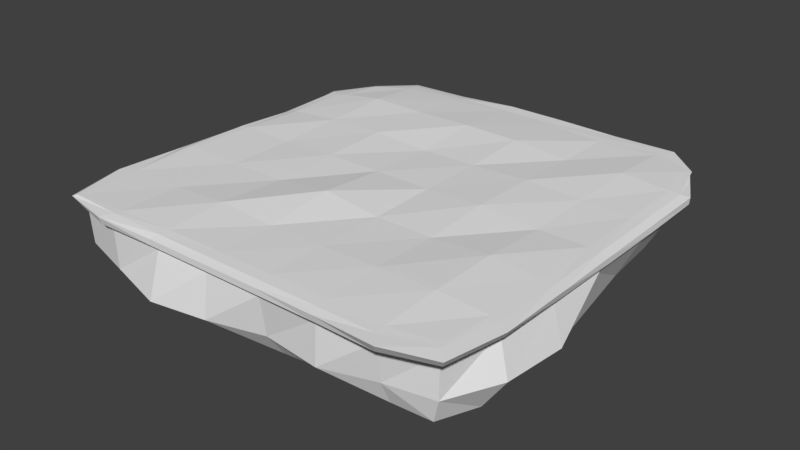 # Source: IslandPlanetoid.blend  (saved by Blender 2.79.0; exported with 4.5.12 LTS)
import bpy
from mathutils import Matrix  # noqa: F401  (used for matrix-valued properties, if any)

bpy.ops.wm.read_factory_settings(use_empty=True)
scene = bpy.context.scene
scene.name = 'Scene'

# ---- collections
col_collection_1 = bpy.data.collections.new('Collection 1'); scene.collection.children.link(col_collection_1)

# ---- materials (node trees are filled in below, after node groups)
mat_lowpolycolorstexture = bpy.data.materials.new('LowPolyColorsTexture')
mat_lowpolycolorstexture.alpha_threshold = 0.0
mat_lowpolycolorstexture.use_transparent_shadow = False
mat_lowpolycolorstexture.roughness = 0.5

# ---- material node trees

# ---- world
world_world = bpy.data.worlds.new('World'); scene.world = world_world
world_world.color = (0.05088, 0.05088, 0.05088)
world_world.use_sun_shadow = False
world_world.sun_shadow_jitter_overblur = 0.0
world_world.cycles.sampling_method = 'MANUAL'

# ---- meshes
me_cube_001 = bpy.data.meshes.new('Cube.001')
me_cube_001.from_pydata([(6.712, 6.684, 1.948), (6.471, 6.164, -0.08041), (6.881, -6.746, 1.951), (6.518, -6.485, -0.9023), (-6.64, 6.337, 1.953), (-6.827, 6.906, -0.01278), (-7.407, -7.363, 1.944), (-6.73, -6.623, -0.7508), (6.809, -6.652, -0.007507), (6.54, 6.309, 1.171), (-6.803, 6.757, 1.417), (-7.224, -7.147, 0.1357), (7.067, -6.941, 1.943), (-7.446, -7.41, 1.943), (6.98, 6.929, 1.929), (-6.694, 6.479, 1.913), (-7.276, -7.195, 1.504), (6.843, -6.676, 1.466), (6.898, 6.773, 1.425), (-6.907, 6.83, 1.49), (7.491, -7.383, 1.894), (-7.6, -7.513, 1.881), (6.951, 6.874, 1.828), (-6.906, 6.735, 1.805), (-7.298, -7.167, 1.642), (7.352, -7.221, 1.63), (6.923, 6.815, 1.621), (-6.882, 6.733, 1.636), (7.112, 5.034, 1.965), (7.116, 2.534, 1.952), (7.121, 0.02991, 1.947), (7.142, -2.468, 1.971), (7.164, -4.932, 1.964), (6.973, -4.922, -1.067), (6.919, -2.458, -1.028), (6.816, 0.01321, -0.9708), (6.847, 2.444, -0.172), (6.673, 4.639, -0.1276), (-7.431, -4.97, 1.945), (-7.428, -2.472, 1.995), (-7.312, 0.02425, 1.991), (-7.239, 2.403, 1.922), (-6.906, 4.783, 2.0), (-6.964, 5.03, -0.1127), (-7.093, 2.534, -0.1755), (-6.859, 0.02994, -0.02218), (-7.355, -2.47, -0.3947), (-6.8, -4.835, -0.668), (-7.496, -4.986, -0.03172), (-7.489, -2.477, 1.415), (-7.422, 0.02863, 1.528), (-7.539, 2.375, 1.429), (-7.386, 4.934, 1.663), (7.352, 4.829, 1.225), (7.534, 2.546, 1.23), (7.519, 0.05396, 1.198), (7.957, -2.501, 0.03566), (7.748, -4.853, 0.0562), (7.497, 5.097, 1.917), (7.516, 2.565, 1.919), (7.535, 0.02723, 1.928), (7.542, -2.499, 1.938), (7.507, -4.982, 1.939), (-7.513, -4.981, 1.944), (-7.617, -2.483, 1.995), (-7.626, 0.01708, 1.979), (-7.611, 2.324, 1.847), (-7.223, 4.714, 1.969), (-7.658, -5.068, 1.459), (-7.633, -2.504, 1.568), (-7.616, 0.02969, 1.57), (-7.724, 2.343, 1.426), (-7.469, 4.938, 1.654), (7.47, 4.915, 1.408), (7.618, 2.58, 1.418), (7.6, 0.06415, 1.412), (7.536, -2.404, 1.415), (7.353, -4.734, 1.426), (7.778, 5.264, 1.823), (7.802, 2.671, 1.829), (7.831, 0.05692, 1.845), (7.885, -2.58, 1.876), (7.919, -5.237, 1.9), (-8.021, -5.321, 1.94), (-7.917, -2.627, 1.9), (-7.827, -0.02555, 1.865), (-7.887, 2.314, 1.707), (-7.562, 4.877, 1.927), (-7.947, -5.279, 1.624), (-7.891, -2.62, 1.681), (-7.856, 0.0002251, 1.67), (-8.008, 2.389, 1.493), (-7.913, 5.235, 1.77), (7.774, 5.226, 1.601), (7.821, 2.678, 1.607), (7.823, 0.07921, 1.613), (7.811, -2.509, 1.624), (7.761, -5.07, 1.628), (5.333, -7.104, 1.963), (3.219, -7.042, 1.958), (1.078, -7.064, 1.947), (-1.067, -7.102, 1.942), (-3.213, -7.148, 1.961), (-5.353, -7.271, 1.969), (-5.216, -6.707, -0.9037), (-3.189, -6.726, -0.9586), (-1.063, -6.673, -0.9424), (1.074, -6.67, -0.9445), (3.154, -6.547, -0.8786), (5.125, -6.633, -0.8352), (-5.365, 6.96, 1.981), (-3.211, 7.146, 1.965), (-1.067, 7.53, 1.942), (1.076, 7.398, 1.953), (3.221, 7.191, 1.944), (5.363, 7.358, 1.951), (5.361, 7.145, -0.2594), (3.219, 6.924, -0.1208), (1.025, 6.619, -0.145), (-1.066, 6.877, -0.09167), (-3.206, 7.077, -0.216), (-5.334, 7.444, -0.4435), (-5.358, 7.521, 1.49), (-3.211, 7.463, 1.518), (-1.067, 7.53, 1.718), (1.078, 7.314, 1.452), (3.234, 7.345, 1.336), (5.318, 7.32, 1.222), (5.089, -7.005, 0.007365), (3.172, -7.537, -0.05163), (1.06, -7.329, -0.02099), (-1.064, -7.817, -0.08443), (-3.206, -8.13, -0.1227), (-5.367, -7.59, -0.001814), (5.393, -7.49, 1.943), (3.259, -7.487, 1.928), (1.091, -7.48, 1.92), (-1.078, -7.494, 1.92), (-3.245, -7.511, 1.931), (-5.392, -7.525, 1.964), (-5.43, 7.461, 1.923), (-3.249, 7.527, 1.929), (1.08, 7.552, 1.944), (3.253, 7.568, 1.941), (5.389, 7.563, 1.943), (-5.431, 7.637, 1.527), (-3.247, 7.6, 1.535), (1.094, 7.595, 1.511), (3.273, 7.6, 1.473), (5.436, 7.593, 1.436), (5.191, -7.247, 1.453), (3.188, -7.465, 1.448), (1.068, -7.54, 1.449), (-1.089, -7.566, 1.447), (-3.258, -7.578, 1.452), (-5.433, -7.589, 1.469), (5.721, -7.974, 1.932), (3.365, -7.82, 1.864), (1.101, -7.777, 1.844), (-1.138, -7.777, 1.841), (-3.376, -7.79, 1.842), (-5.689, -7.928, 1.902), (-5.61, 7.818, 1.842), (-3.373, 7.888, 1.862), (-1.142, 8.06, 1.942), (1.152, 8.058, 1.941), (3.431, 8.023, 1.92), (5.736, 8.054, 1.938), (-5.612, 7.859, 1.641), (-3.373, 7.901, 1.632), (-1.142, 8.06, 1.563), (1.144, 8.002, 1.604), (3.4, 7.93, 1.637), (5.673, 7.946, 1.629), (5.578, -7.792, 1.624), (3.322, -7.77, 1.63), (1.088, -7.772, 1.625), (-1.143, -7.778, 1.624), (-3.377, -7.788, 1.624), (-5.644, -7.85, 1.635), (-5.353, 5.031, 2.13), (-3.21, 5.03, 2.096), (-1.063, 5.033, 2.134), (1.075, 5.032, 2.107), (3.219, 5.03, 1.942), (5.362, 5.03, 2.086), (-5.352, 2.53, 2.028), (-3.21, 2.53, 2.082), (-1.067, 2.53, 1.943), (1.076, 2.53, 1.996), (3.219, 2.53, 2.085), (5.364, 2.53, 2.007), (-5.352, 0.03003, 1.942), (-3.21, 0.03003, 2.031), (-1.067, 0.03003, 2.021), (1.076, 0.03003, 2.004), (3.219, 0.02988, 2.108), (5.362, 0.03003, 1.948), (-5.352, -2.47, 1.942), (-3.21, -2.47, 1.942), (-1.067, -2.47, 2.214), (1.076, -2.47, 1.962), (3.219, -2.47, 1.955), (5.362, -2.47, 2.116), (-5.352, -4.97, 1.947), (-3.213, -4.971, 2.078), (-1.067, -4.97, 1.945), (1.076, -4.97, 1.977), (3.219, -4.97, 2.034), (5.361, -4.973, 2.096), (5.362, 5.03, -1.308), (3.217, 5.044, -1.379), (1.076, 5.033, -1.32), (-1.071, 5.046, -0.5546), (-3.21, 5.03, -0.4998), (-5.352, 5.03, -0.4998), (5.305, 2.522, -1.298), (3.219, 2.53, -1.327), (1.07, 2.535, -1.434), (-1.067, 2.53, -1.31), (-3.21, 2.53, -1.333), (-5.352, 2.53, -1.308), (5.4, 0.03712, -1.502), (3.219, 0.03013, -1.388), (1.075, 0.02885, -1.34), (-1.067, 0.03, -1.312), (-3.21, 0.03003, -1.31), (-5.352, 0.03003, -1.308), (5.373, -2.47, -1.421), (3.219, -2.47, -1.308), (1.076, -2.47, -1.308), (-1.115, -2.474, -1.097), (-3.222, -2.473, -1.035), (-5.411, -2.455, -0.8894), (5.362, -4.97, -1.308), (3.219, -4.97, -1.308), (1.076, -4.97, -1.308), (-1.067, -4.97, -1.308), (-3.21, -4.97, -1.308), (-5.348, -4.966, -1.298)], [], [(234, 33, 3, 109), (48, 11, 16, 68), (53, 9, 18, 73), (42, 4, 15, 67), (103, 6, 13, 139), (204, 38, 6, 103), (43, 52, 10, 5), (116, 127, 9, 1), (33, 57, 8, 3), (104, 133, 11, 7), (145, 19, 27, 168), (139, 13, 21, 161), (150, 17, 25, 174), (144, 14, 22, 167), (32, 2, 12, 62), (128, 8, 17, 150), (122, 10, 19, 145), (115, 0, 14, 144), (179, 161, 21, 24), (97, 82, 20, 25), (173, 167, 22, 26), (92, 87, 23, 27), (67, 15, 23, 87), (62, 12, 20, 82), (73, 18, 26, 93), (68, 16, 24, 88), (19, 72, 92, 27), (72, 71, 91, 92), (71, 70, 90, 91), (70, 69, 89, 90), (69, 68, 88, 89), (17, 77, 97, 25), (77, 76, 96, 97), (76, 75, 95, 96), (75, 74, 94, 95), (74, 73, 93, 94), (14, 58, 78, 22), (58, 59, 79, 78), (59, 60, 80, 79), (60, 61, 81, 80), (61, 62, 82, 81), (13, 63, 83, 21), (63, 64, 84, 83), (64, 65, 85, 84), (65, 66, 86, 85), (66, 67, 87, 86), (24, 21, 83, 88), (88, 83, 84, 89), (89, 84, 85, 90), (90, 85, 86, 91), (91, 86, 87, 92), (26, 22, 78, 93), (93, 78, 79, 94), (94, 79, 80, 95), (95, 80, 81, 96), (96, 81, 82, 97), (0, 28, 58, 14), (28, 29, 59, 58), (29, 30, 60, 59), (30, 31, 61, 60), (31, 32, 62, 61), (1, 9, 53, 37), (37, 53, 54, 36), (36, 54, 55, 35), (35, 55, 56, 34), (34, 56, 57, 33), (7, 11, 48, 47), (47, 48, 49, 46), (46, 49, 50, 45), (45, 50, 51, 44), (44, 51, 52, 43), (110, 4, 42, 180), (180, 42, 41, 186), (186, 41, 40, 192), (192, 40, 39, 198), (198, 39, 38, 204), (6, 38, 63, 13), (38, 39, 64, 63), (39, 40, 65, 64), (40, 41, 66, 65), (41, 42, 67, 66), (8, 57, 77, 17), (57, 56, 76, 77), (56, 55, 75, 76), (55, 54, 74, 75), (54, 53, 73, 74), (10, 52, 72, 19), (52, 51, 71, 72), (51, 50, 70, 71), (50, 49, 69, 70), (49, 48, 68, 69), (116, 1, 37, 210), (210, 37, 36, 216), (216, 36, 35, 222), (222, 35, 34, 228), (228, 34, 33, 234), (46, 233, 239, 47), (233, 232, 238, 239), (232, 231, 237, 238), (231, 230, 236, 237), (230, 229, 235, 236), (229, 228, 234, 235), (45, 227, 233, 46), (227, 226, 232, 233), (226, 225, 231, 232), (225, 224, 230, 231), (224, 223, 229, 230), (223, 222, 228, 229), (44, 221, 227, 45), (221, 220, 226, 227), (220, 219, 225, 226), (219, 218, 224, 225), (218, 217, 223, 224), (217, 216, 222, 223), (43, 215, 221, 44), (215, 214, 220, 221), (214, 213, 219, 220), (213, 212, 218, 219), (212, 211, 217, 218), (211, 210, 216, 217), (5, 121, 215, 43), (121, 120, 214, 215), (120, 119, 213, 214), (119, 118, 212, 213), (118, 117, 211, 212), (117, 116, 210, 211), (31, 203, 209, 32), (203, 202, 208, 209), (202, 201, 207, 208), (201, 200, 206, 207), (200, 199, 205, 206), (199, 198, 204, 205), (30, 197, 203, 31), (197, 196, 202, 203), (196, 195, 201, 202), (195, 194, 200, 201), (194, 193, 199, 200), (193, 192, 198, 199), (29, 191, 197, 30), (191, 190, 196, 197), (190, 189, 195, 196), (189, 188, 194, 195), (188, 187, 193, 194), (187, 186, 192, 193), (28, 185, 191, 29), (185, 184, 190, 191), (184, 183, 189, 190), (183, 182, 188, 189), (182, 181, 187, 188), (181, 180, 186, 187), (0, 115, 185, 28), (115, 114, 184, 185), (114, 113, 183, 184), (113, 112, 182, 183), (112, 111, 181, 182), (111, 110, 180, 181), (27, 23, 162, 168), (168, 162, 163, 169), (169, 163, 164, 170), (170, 164, 165, 171), (171, 165, 166, 172), (172, 166, 167, 173), (25, 20, 156, 174), (174, 156, 157, 175), (175, 157, 158, 176), (176, 158, 159, 177), (177, 159, 160, 178), (178, 160, 161, 179), (4, 110, 140, 15), (110, 111, 141, 140), (111, 112, 141), (112, 113, 142), (113, 114, 143, 142), (114, 115, 144, 143), (9, 127, 149, 18), (127, 126, 148, 149), (126, 125, 147, 148), (125, 124, 147), (124, 123, 146), (123, 122, 145, 146), (11, 133, 155, 16), (133, 132, 154, 155), (132, 131, 153, 154), (131, 130, 152, 153), (130, 129, 151, 152), (129, 128, 150, 151), (15, 140, 162, 23), (140, 141, 163, 162), (141, 112, 164, 163), (112, 142, 165, 164), (142, 143, 166, 165), (143, 144, 167, 166), (16, 155, 179, 24), (155, 154, 178, 179), (154, 153, 177, 178), (153, 152, 176, 177), (152, 151, 175, 176), (151, 150, 174, 175), (12, 134, 156, 20), (134, 135, 157, 156), (135, 136, 158, 157), (136, 137, 159, 158), (137, 138, 160, 159), (138, 139, 161, 160), (18, 149, 173, 26), (149, 148, 172, 173), (148, 147, 171, 172), (147, 124, 170, 171), (124, 146, 169, 170), (146, 145, 168, 169), (3, 8, 128, 109), (109, 128, 129, 108), (108, 129, 130, 107), (107, 130, 131, 106), (106, 131, 132, 105), (105, 132, 133, 104), (5, 10, 122, 121), (121, 122, 123, 120), (120, 123, 124, 119), (119, 124, 125, 118), (118, 125, 126, 117), (117, 126, 127, 116), (32, 209, 98, 2), (209, 208, 99, 98), (208, 207, 100, 99), (207, 206, 101, 100), (206, 205, 102, 101), (205, 204, 103, 102), (2, 98, 134, 12), (98, 99, 135, 134), (99, 100, 136, 135), (100, 101, 137, 136), (101, 102, 138, 137), (102, 103, 139, 138), (47, 239, 104, 7), (239, 238, 105, 104), (238, 237, 106, 105), (237, 236, 107, 106), (236, 235, 108, 107), (235, 234, 109, 108)])
_uv = me_cube_001.uv_layers.new(name='UVMap')
_uv.uv.foreach_set('vector', [0.4164, 0.6625, 0.4664, 0.6625, 0.4664, 0.7125, 0.4164, 0.7125, 0.4047, 0.6703, 0.4547, 0.6703, 0.4547, 0.7203, 0.4047, 0.7203, 0.4125, 0.6781, 0.4625, 0.6781, 0.4625, 0.7281, 0.4125, 0.7281, 0.4203, 0.9281, 0.4703, 0.9281, 0.4703, 0.9781, 0.4203, 0.9781, 0.4203, 0.9281, 0.4703, 0.9281, 0.4703, 0.9781, 0.4203, 0.9781, 0.4203, 0.9281, 0.4703, 0.9281, 0.4703, 0.9781, 0.4203, 0.9781, 0.4164, 0.6625, 0.4664, 0.6625, 0.4664, 0.7125, 0.4164, 0.7125, 0.4164, 0.6625, 0.4664, 0.6625, 0.4664, 0.7125, 0.4164, 0.7125, 0.4164, 0.6625, 0.4664, 0.6625, 0.4664, 0.7125, 0.4164, 0.7125, 0.4164, 0.6625, 0.4664, 0.6625, 0.4664, 0.7125, 0.4164, 0.7125, 0.4203, 0.9281, 0.4703, 0.9281, 0.4703, 0.9781, 0.4203, 0.9781, 0.4203, 0.9281, 0.4703, 0.9281, 0.4703, 0.9781, 0.4203, 0.9781, 0.4125, 0.9203, 0.4625, 0.9203, 0.4625, 0.9703, 0.4125, 0.9703, 0.4203, 0.9281, 0.4703, 0.9281, 0.4703, 0.9781, 0.4203, 0.9781, 0.4203, 0.9281, 0.4703, 0.9281, 0.4703, 0.9781, 0.4203, 0.9781, 0.4047, 0.6703, 0.4547, 0.6703, 0.4547, 0.7203, 0.4047, 0.7203, 0.4125, 0.6781, 0.4625, 0.6781, 0.4625, 0.7281, 0.4125, 0.7281, 0.4203, 0.9281, 0.4703, 0.9281, 0.4703, 0.9781, 0.4203, 0.9781, 0.4203, 0.9281, 0.4703, 0.9281, 0.4703, 0.9781, 0.4203, 0.9781, 0.4203, 0.9281, 0.4703, 0.9281, 0.4703, 0.9781, 0.4203, 0.9781, 0.4203, 0.9281, 0.4703, 0.9281, 0.4703, 0.9781, 0.4203, 0.9781, 0.4203, 0.9281, 0.4703, 0.9281, 0.4703, 0.9781, 0.4203, 0.9781, 0.4203, 0.9281, 0.4703, 0.9281, 0.4703, 0.9781, 0.4203, 0.9781, 0.4203, 0.9281, 0.4703, 0.9281, 0.4703, 0.9781, 0.4203, 0.9781, 0.4203, 0.9281, 0.4703, 0.9281, 0.4703, 0.9781, 0.4203, 0.9781, 0.4203, 0.9281, 0.4703, 0.9281, 0.4703, 0.9781, 0.4203, 0.9781, 0.4203, 0.9281, 0.4703, 0.9281, 0.4703, 0.9781, 0.4203, 0.9781, 0.4203, 0.9281, 0.4703, 0.9281, 0.4703, 0.9781, 0.4203, 0.9781, 0.4203, 0.9281, 0.4703, 0.9281, 0.4703, 0.9781, 0.4203, 0.9781, 0.4203, 0.9281, 0.4703, 0.9281, 0.4703, 0.9781, 0.4203, 0.9781, 0.4203, 0.9281, 0.4703, 0.9281, 0.4703, 0.9781, 0.4203, 0.9781, 0.4203, 0.9281, 0.4703, 0.9281, 0.4703, 0.9781, 0.4203, 0.9781, 0.4203, 0.9281, 0.4703, 0.9281, 0.4703, 0.9781, 0.4203, 0.9781, 0.4203, 0.9281, 0.4703, 0.9281, 0.4703, 0.9781, 0.4203, 0.9781, 0.4203, 0.9281, 0.4703, 0.9281, 0.4703, 0.9781, 0.4203, 0.9781, 0.4203, 0.9281, 0.4703, 0.9281, 0.4703, 0.9781, 0.4203, 0.9781, 0.4203, 0.9281, 0.4703, 0.9281, 0.4703, 0.9781, 0.4203, 0.9781, 0.4203, 0.9281, 0.4703, 0.9281, 0.4703, 0.9781, 0.4203, 0.9781, 0.4203, 0.9281, 0.4703, 0.9281, 0.4703, 0.9781, 0.4203, 0.9781, 0.4203, 0.9281, 0.4703, 0.9281, 0.4703, 0.9781, 0.4203, 0.9781, 0.4203, 0.9281, 0.4703, 0.9281, 0.4703, 0.9781, 0.4203, 0.9781, 0.4203, 0.9281, 0.4703, 0.9281, 0.4703, 0.9781, 0.4203, 0.9781, 0.4203, 0.9281, 0.4703, 0.9281, 0.4703, 0.9781, 0.4203, 0.9781, 0.4203, 0.9281, 0.4703, 0.9281, 0.4703, 0.9781, 0.4203, 0.9781, 0.4203, 0.9281, 0.4703, 0.9281, 0.4703, 0.9781, 0.4203, 0.9781, 0.4203, 0.9281, 0.4703, 0.9281, 0.4703, 0.9781, 0.4203, 0.9781, 0.4203, 0.9281, 0.4703, 0.9281, 0.4703, 0.9781, 0.4203, 0.9781, 0.4203, 0.9281, 0.4703, 0.9281, 0.4703, 0.9781, 0.4203, 0.9781, 0.4203, 0.9281, 0.4703, 0.9281, 0.4703, 0.9781, 0.4203, 0.9781, 0.4203, 0.9281, 0.4703, 0.9281, 0.4703, 0.9781, 0.4203, 0.9781, 0.4203, 0.9281, 0.4703, 0.9281, 0.4703, 0.9781, 0.4203, 0.9781, 0.4203, 0.9281, 0.4703, 0.9281, 0.4703, 0.9781, 0.4203, 0.9781, 0.4203, 0.9281, 0.4703, 0.9281, 0.4703, 0.9781, 0.4203, 0.9781, 0.4203, 0.9281, 0.4703, 0.9281, 0.4703, 0.9781, 0.4203, 0.9781, 0.4203, 0.9281, 0.4703, 0.9281, 0.4703, 0.9781, 0.4203, 0.9781, 0.4203, 0.9281, 0.4703, 0.9281, 0.4703, 0.9781, 0.4203, 0.9781, 0.4203, 0.9281, 0.4703, 0.9281, 0.4703, 0.9781, 0.4203, 0.9781, 0.4203, 0.9281, 0.4703, 0.9281, 0.4703, 0.9781, 0.4203, 0.9781, 0.4203, 0.9281, 0.4703, 0.9281, 0.4703, 0.9781, 0.4203, 0.9781, 0.4203, 0.9281, 0.4703, 0.9281, 0.4703, 0.9781, 0.4203, 0.9781, 0.4203, 0.9281, 0.4703, 0.9281, 0.4703, 0.9781, 0.4203, 0.9781, 0.4164, 0.6625, 0.4664, 0.6625, 0.4664, 0.7125, 0.4164, 0.7125, 0.4164, 0.6625, 0.4664, 0.6625, 0.4664, 0.7125, 0.4164, 0.7125, 0.4164, 0.6625, 0.4664, 0.6625, 0.4664, 0.7125, 0.4164, 0.7125, 0.4164, 0.6625, 0.4664, 0.6625, 0.4664, 0.7125, 0.4164, 0.7125, 0.4164, 0.6625, 0.4664, 0.6625, 0.4664, 0.7125, 0.4164, 0.7125, 0.4164, 0.6625, 0.4664, 0.6625, 0.4664, 0.7125, 0.4164, 0.7125, 0.4164, 0.6625, 0.4664, 0.6625, 0.4664, 0.7125, 0.4164, 0.7125, 0.4164, 0.6625, 0.4664, 0.6625, 0.4664, 0.7125, 0.4164, 0.7125, 0.4164, 0.6625, 0.4664, 0.6625, 0.4664, 0.7125, 0.4164, 0.7125, 0.4164, 0.6625, 0.4664, 0.6625, 0.4664, 0.7125, 0.4164, 0.7125, 0.4203, 0.9281, 0.4703, 0.9281, 0.4703, 0.9781, 0.4203, 0.9781, 0.4203, 0.9281, 0.4703, 0.9281, 0.4703, 0.9781, 0.4203, 0.9781, 0.4203, 0.9281, 0.4703, 0.9281, 0.4703, 0.9781, 0.4203, 0.9781, 0.4203, 0.9281, 0.4703, 0.9281, 0.4703, 0.9781, 0.4203, 0.9781, 0.4203, 0.9281, 0.4703, 0.9281, 0.4703, 0.9781, 0.4203, 0.9781, 0.4203, 0.9281, 0.4703, 0.9281, 0.4703, 0.9781, 0.4203, 0.9781, 0.4203, 0.9281, 0.4703, 0.9281, 0.4703, 0.9781, 0.4203, 0.9781, 0.4203, 0.9281, 0.4703, 0.9281, 0.4703, 0.9781, 0.4203, 0.9781, 0.4203, 0.9281, 0.4703, 0.9281, 0.4703, 0.9781, 0.4203, 0.9781, 0.4203, 0.9281, 0.4703, 0.9281, 0.4703, 0.9781, 0.4203, 0.9781, 0.4125, 0.6625, 0.4625, 0.6625, 0.4625, 0.7125, 0.4125, 0.7125, 0.4125, 0.6625, 0.4625, 0.6625, 0.4625, 0.7125, 0.4125, 0.7125, 0.4125, 0.6625, 0.4625, 0.6625, 0.4625, 0.7125, 0.4125, 0.7125, 0.4125, 0.6781, 0.4625, 0.6781, 0.4625, 0.7281, 0.4125, 0.7281, 0.4125, 0.6781, 0.4625, 0.6781, 0.4625, 0.7281, 0.4125, 0.7281, 0.4125, 0.6781, 0.4625, 0.6781, 0.4625, 0.7281, 0.4125, 0.7281, 0.4125, 0.6781, 0.4625, 0.6781, 0.4625, 0.7281, 0.4125, 0.7281, 0.4125, 0.6781, 0.4625, 0.6781, 0.4625, 0.7281, 0.4125, 0.7281, 0.4125, 0.6781, 0.4625, 0.6781, 0.4625, 0.7281, 0.4125, 0.7281, 0.4047, 0.6703, 0.4547, 0.6703, 0.4547, 0.7203, 0.4047, 0.7203, 0.4164, 0.6625, 0.4664, 0.6625, 0.4664, 0.7125, 0.4164, 0.7125, 0.4164, 0.6625, 0.4664, 0.6625, 0.4664, 0.7125, 0.4164, 0.7125, 0.4164, 0.6625, 0.4664, 0.6625, 0.4664, 0.7125, 0.4164, 0.7125, 0.4164, 0.6625, 0.4664, 0.6625, 0.4664, 0.7125, 0.4164, 0.7125, 0.4164, 0.6625, 0.4664, 0.6625, 0.4664, 0.7125, 0.4164, 0.7125, 0.4164, 0.6625, 0.4664, 0.6625, 0.4664, 0.7125, 0.4164, 0.7125, 0.4164, 0.6625, 0.4664, 0.6625, 0.4664, 0.7125, 0.4164, 0.7125, 0.4164, 0.6625, 0.4664, 0.6625, 0.4664, 0.7125, 0.4164, 0.7125, 0.4164, 0.6625, 0.4664, 0.6625, 0.4664, 0.7125, 0.4164, 0.7125, 0.4164, 0.6625, 0.4664, 0.6625, 0.4664, 0.7125, 0.4164, 0.7125, 0.4164, 0.6625, 0.4664, 0.6625, 0.4664, 0.7125, 0.4164, 0.7125, 0.4164, 0.6625, 0.4664, 0.6625, 0.4664, 0.7125, 0.4164, 0.7125, 0.4164, 0.6625, 0.4664, 0.6625, 0.4664, 0.7125, 0.4164, 0.7125, 0.4164, 0.6625, 0.4664, 0.6625, 0.4664, 0.7125, 0.4164, 0.7125, 0.4164, 0.6625, 0.4664, 0.6625, 0.4664, 0.7125, 0.4164, 0.7125, 0.4164, 0.6625, 0.4664, 0.6625, 0.4664, 0.7125, 0.4164, 0.7125, 0.4164, 0.6625, 0.4664, 0.6625, 0.4664, 0.7125, 0.4164, 0.7125, 0.4164, 0.6625, 0.4664, 0.6625, 0.4664, 0.7125, 0.4164, 0.7125, 0.4164, 0.6625, 0.4664, 0.6625, 0.4664, 0.7125, 0.4164, 0.7125, 0.4164, 0.6625, 0.4664, 0.6625, 0.4664, 0.7125, 0.4164, 0.7125, 0.4164, 0.6625, 0.4664, 0.6625, 0.4664, 0.7125, 0.4164, 0.7125, 0.4164, 0.6625, 0.4664, 0.6625, 0.4664, 0.7125, 0.4164, 0.7125, 0.4164, 0.6625, 0.4664, 0.6625, 0.4664, 0.7125, 0.4164, 0.7125, 0.4164, 0.6625, 0.4664, 0.6625, 0.4664, 0.7125, 0.4164, 0.7125, 0.4164, 0.6625, 0.4664, 0.6625, 0.4664, 0.7125, 0.4164, 0.7125, 0.4164, 0.6625, 0.4664, 0.6625, 0.4664, 0.7125, 0.4164, 0.7125, 0.4164, 0.6625, 0.4664, 0.6625, 0.4664, 0.7125, 0.4164, 0.7125, 0.4164, 0.6625, 0.4664, 0.6625, 0.4664, 0.7125, 0.4164, 0.7125, 0.4164, 0.6625, 0.4664, 0.6625, 0.4664, 0.7125, 0.4164, 0.7125, 0.4164, 0.6625, 0.4664, 0.6625, 0.4664, 0.7125, 0.4164, 0.7125, 0.4164, 0.6625, 0.4664, 0.6625, 0.4664, 0.7125, 0.4164, 0.7125, 0.4164, 0.6625, 0.4664, 0.6625, 0.4664, 0.7125, 0.4164, 0.7125, 0.4164, 0.6625, 0.4664, 0.6625, 0.4664, 0.7125, 0.4164, 0.7125, 0.4164, 0.6625, 0.4664, 0.6625, 0.4664, 0.7125, 0.4164, 0.7125, 0.4164, 0.6625, 0.4664, 0.6625, 0.4664, 0.7125, 0.4164, 0.7125, 0.4203, 0.9281, 0.4703, 0.9281, 0.4703, 0.9781, 0.4203, 0.9781, 0.4203, 0.9281, 0.4703, 0.9281, 0.4703, 0.9781, 0.4203, 0.9781, 0.4203, 0.9281, 0.4703, 0.9281, 0.4703, 0.9781, 0.4203, 0.9781, 0.4203, 0.9281, 0.4703, 0.9281, 0.4703, 0.9781, 0.4203, 0.9781, 0.4203, 0.9281, 0.4703, 0.9281, 0.4703, 0.9781, 0.4203, 0.9781, 0.4203, 0.9281, 0.4703, 0.9281, 0.4703, 0.9781, 0.4203, 0.9781, 0.4203, 0.9281, 0.4703, 0.9281, 0.4703, 0.9781, 0.4203, 0.9781, 0.4203, 0.9281, 0.4703, 0.9281, 0.4703, 0.9781, 0.4203, 0.9781, 0.4203, 0.9281, 0.4703, 0.9281, 0.4703, 0.9781, 0.4203, 0.9781, 0.4203, 0.9281, 0.4703, 0.9281, 0.4703, 0.9781, 0.4203, 0.9781, 0.4203, 0.9281, 0.4703, 0.9281, 0.4703, 0.9781, 0.4203, 0.9781, 0.4203, 0.9281, 0.4703, 0.9281, 0.4703, 0.9781, 0.4203, 0.9781, 0.4203, 0.9281, 0.4703, 0.9281, 0.4703, 0.9781, 0.4203, 0.9781, 0.4203, 0.9281, 0.4703, 0.9281, 0.4703, 0.9781, 0.4203, 0.9781, 0.4203, 0.9281, 0.4703, 0.9281, 0.4703, 0.9781, 0.4203, 0.9781, 0.4203, 0.9281, 0.4703, 0.9281, 0.4703, 0.9781, 0.4203, 0.9781, 0.4203, 0.9281, 0.4703, 0.9281, 0.4703, 0.9781, 0.4203, 0.9781, 0.4203, 0.9281, 0.4703, 0.9281, 0.4703, 0.9781, 0.4203, 0.9781, 0.4203, 0.9281, 0.4703, 0.9281, 0.4703, 0.9781, 0.4203, 0.9781, 0.4203, 0.9281, 0.4703, 0.9281, 0.4703, 0.9781, 0.4203, 0.9781, 0.4203, 0.9281, 0.4703, 0.9281, 0.4703, 0.9781, 0.4203, 0.9781, 0.4203, 0.9281, 0.4703, 0.9281, 0.4703, 0.9781, 0.4203, 0.9781, 0.4203, 0.9281, 0.4703, 0.9281, 0.4703, 0.9781, 0.4203, 0.9781, 0.4203, 0.9281, 0.4703, 0.9281, 0.4703, 0.9781, 0.4203, 0.9781, 0.4203, 0.9281, 0.4703, 0.9281, 0.4703, 0.9781, 0.4203, 0.9781, 0.4203, 0.9281, 0.4703, 0.9281, 0.4703, 0.9781, 0.4203, 0.9781, 0.4203, 0.9281, 0.4703, 0.9281, 0.4703, 0.9781, 0.4203, 0.9781, 0.4203, 0.9281, 0.4703, 0.9281, 0.4703, 0.9781, 0.4203, 0.9781, 0.4203, 0.9281, 0.4703, 0.9281, 0.4703, 0.9781, 0.4203, 0.9781, 0.4203, 0.9281, 0.4703, 0.9281, 0.4703, 0.9781, 0.4203, 0.9781, 0.4203, 0.9281, 0.4703, 0.9281, 0.4703, 0.9781, 0.4203, 0.9781, 0.4203, 0.9281, 0.4703, 0.9281, 0.4703, 0.9781, 0.4203, 0.9781, 0.4203, 0.9281, 0.4703, 0.9281, 0.4703, 0.9781, 0.4203, 0.9781, 0.4203, 0.9281, 0.4703, 0.9281, 0.4703, 0.9781, 0.4203, 0.9781, 0.4203, 0.9281, 0.4703, 0.9281, 0.4703, 0.9781, 0.4203, 0.9781, 0.4203, 0.9281, 0.4703, 0.9281, 0.4703, 0.9781, 0.4203, 0.9781, 0.4203, 0.9281, 0.4703, 0.9281, 0.4703, 0.9781, 0.4203, 0.9781, 0.4203, 0.9281, 0.4703, 0.9281, 0.4703, 0.9781, 0.4203, 0.9781, 0.4203, 0.9281, 0.4703, 0.9281, 0.4703, 0.9781, 0.4203, 0.9781, 0.4203, 0.9281, 0.4703, 0.9281, 0.4703, 0.9781, 0.4203, 0.9781, 0.4203, 0.9281, 0.4703, 0.9281, 0.4703, 0.9781, 0.4203, 0.9781, 0.4203, 0.9281, 0.4703, 0.9281, 0.4703, 0.9781, 0.4203, 0.9781, 0.4203, 0.9281, 0.4703, 0.9281, 0.4703, 0.9781, 0.4203, 0.9781, 0.4203, 0.9281, 0.4703, 0.9281, 0.4703, 0.9781, 0.4203, 0.9781, 0.4203, 0.9281, 0.4703, 0.9781, 0.4203, 0.9781, 0.4203, 0.9281, 0.4703, 0.9281, 0.4703, 0.9781, 0.4203, 0.9281, 0.4703, 0.9281, 0.4703, 0.9781, 0.4203, 0.9781, 0.4203, 0.9281, 0.4703, 0.9281, 0.4703, 0.9781, 0.4203, 0.9781, 0.4125, 0.6781, 0.4625, 0.6781, 0.4625, 0.7281, 0.4125, 0.7281, 0.4125, 0.6781, 0.4625, 0.6781, 0.4625, 0.7281, 0.4125, 0.7281, 0.4125, 0.6781, 0.4625, 0.6781, 0.4625, 0.7281, 0.4125, 0.7281, 0.4125, 0.6781, 0.4625, 0.7281, 0.4125, 0.7281, 0.4125, 0.6781, 0.4625, 0.6781, 0.4625, 0.7281, 0.4125, 0.6781, 0.4625, 0.6781, 0.4625, 0.7281, 0.4125, 0.7281, 0.4047, 0.6703, 0.4547, 0.6703, 0.4547, 0.7203, 0.4047, 0.7203, 0.4047, 0.6703, 0.4547, 0.6703, 0.4547, 0.7203, 0.4047, 0.7203, 0.4047, 0.6703, 0.4547, 0.6703, 0.4547, 0.7203, 0.4047, 0.7203, 0.4047, 0.6703, 0.4547, 0.6703, 0.4547, 0.7203, 0.4047, 0.7203, 0.4047, 0.6703, 0.4547, 0.6703, 0.4547, 0.7203, 0.4047, 0.7203, 0.4047, 0.6703, 0.4547, 0.6703, 0.4547, 0.7203, 0.4047, 0.7203, 0.4203, 0.9281, 0.4703, 0.9281, 0.4703, 0.9781, 0.4203, 0.9781, 0.4203, 0.9281, 0.4703, 0.9281, 0.4703, 0.9781, 0.4203, 0.9781, 0.4203, 0.9281, 0.4703, 0.9281, 0.4703, 0.9781, 0.4203, 0.9781, 0.4203, 0.9281, 0.4703, 0.9281, 0.4703, 0.9781, 0.4203, 0.9781, 0.4203, 0.9281, 0.4703, 0.9281, 0.4703, 0.9781, 0.4203, 0.9781, 0.4203, 0.9281, 0.4703, 0.9281, 0.4703, 0.9781, 0.4203, 0.9781, 0.4125, 0.9203, 0.4625, 0.9203, 0.4625, 0.9703, 0.4125, 0.9703, 0.4125, 0.9203, 0.4625, 0.9203, 0.4625, 0.9703, 0.4125, 0.9703, 0.4125, 0.9203, 0.4625, 0.9203, 0.4625, 0.9703, 0.4125, 0.9703, 0.4125, 0.9203, 0.4625, 0.9203, 0.4625, 0.9703, 0.4125, 0.9703, 0.4125, 0.9203, 0.4625, 0.9203, 0.4625, 0.9703, 0.4125, 0.9703, 0.4125, 0.9203, 0.4625, 0.9203, 0.4625, 0.9703, 0.4125, 0.9703, 0.4203, 0.9281, 0.4703, 0.9281, 0.4703, 0.9781, 0.4203, 0.9781, 0.4203, 0.9281, 0.4703, 0.9281, 0.4703, 0.9781, 0.4203, 0.9781, 0.4203, 0.9281, 0.4703, 0.9281, 0.4703, 0.9781, 0.4203, 0.9781, 0.4203, 0.9281, 0.4703, 0.9281, 0.4703, 0.9781, 0.4203, 0.9781, 0.4203, 0.9281, 0.4703, 0.9281, 0.4703, 0.9781, 0.4203, 0.9781, 0.4203, 0.9281, 0.4703, 0.9281, 0.4703, 0.9781, 0.4203, 0.9781, 0.4203, 0.9281, 0.4703, 0.9281, 0.4703, 0.9781, 0.4203, 0.9781, 0.4203, 0.9281, 0.4703, 0.9281, 0.4703, 0.9781, 0.4203, 0.9781, 0.4203, 0.9281, 0.4703, 0.9281, 0.4703, 0.9781, 0.4203, 0.9781, 0.4203, 0.9281, 0.4703, 0.9281, 0.4703, 0.9781, 0.4203, 0.9781, 0.4203, 0.9281, 0.4703, 0.9281, 0.4703, 0.9781, 0.4203, 0.9781, 0.4203, 0.9281, 0.4703, 0.9281, 0.4703, 0.9781, 0.4203, 0.9781, 0.4164, 0.6625, 0.4664, 0.6625, 0.4664, 0.7125, 0.4164, 0.7125, 0.4164, 0.6625, 0.4664, 0.6625, 0.4664, 0.7125, 0.4164, 0.7125, 0.4164, 0.6625, 0.4664, 0.6625, 0.4664, 0.7125, 0.4164, 0.7125, 0.4164, 0.6625, 0.4664, 0.6625, 0.4664, 0.7125, 0.4164, 0.7125, 0.4164, 0.6625, 0.4664, 0.6625, 0.4664, 0.7125, 0.4164, 0.7125, 0.4164, 0.6625, 0.4664, 0.6625, 0.4664, 0.7125, 0.4164, 0.7125, 0.4164, 0.6625, 0.4664, 0.6625, 0.4664, 0.7125, 0.4164, 0.7125, 0.4164, 0.6625, 0.4664, 0.6625, 0.4664, 0.7125, 0.4164, 0.7125, 0.4164, 0.6625, 0.4664, 0.6625, 0.4664, 0.7125, 0.4164, 0.7125, 0.4164, 0.6625, 0.4664, 0.6625, 0.4664, 0.7125, 0.4164, 0.7125, 0.4164, 0.6625, 0.4664, 0.6625, 0.4664, 0.7125, 0.4164, 0.7125, 0.4164, 0.6625, 0.4664, 0.6625, 0.4664, 0.7125, 0.4164, 0.7125, 0.4203, 0.9281, 0.4703, 0.9281, 0.4703, 0.9781, 0.4203, 0.9781, 0.4203, 0.9281, 0.4703, 0.9281, 0.4703, 0.9781, 0.4203, 0.9781, 0.4203, 0.9281, 0.4703, 0.9281, 0.4703, 0.9781, 0.4203, 0.9781, 0.4203, 0.9281, 0.4703, 0.9281, 0.4703, 0.9781, 0.4203, 0.9781, 0.4203, 0.9281, 0.4703, 0.9281, 0.4703, 0.9781, 0.4203, 0.9781, 0.4203, 0.9281, 0.4703, 0.9281, 0.4703, 0.9781, 0.4203, 0.9781, 0.4203, 0.9281, 0.4703, 0.9281, 0.4703, 0.9781, 0.4203, 0.9781, 0.4203, 0.9281, 0.4703, 0.9281, 0.4703, 0.9781, 0.4203, 0.9781, 0.4203, 0.9281, 0.4703, 0.9281, 0.4703, 0.9781, 0.4203, 0.9781, 0.4203, 0.9281, 0.4703, 0.9281, 0.4703, 0.9781, 0.4203, 0.9781, 0.4203, 0.9281, 0.4703, 0.9281, 0.4703, 0.9781, 0.4203, 0.9781, 0.4203, 0.9281, 0.4703, 0.9281, 0.4703, 0.9781, 0.4203, 0.9781, 0.4164, 0.6625, 0.4664, 0.6625, 0.4664, 0.7125, 0.4164, 0.7125, 0.4164, 0.6625, 0.4664, 0.6625, 0.4664, 0.7125, 0.4164, 0.7125, 0.4164, 0.6625, 0.4664, 0.6625, 0.4664, 0.7125, 0.4164, 0.7125, 0.4164, 0.6625, 0.4664, 0.6625, 0.4664, 0.7125, 0.4164, 0.7125, 0.4164, 0.6625, 0.4664, 0.6625, 0.4664, 0.7125, 0.4164, 0.7125, 0.4164, 0.6625, 0.4664, 0.6625, 0.4664, 0.7125, 0.4164, 0.7125])
_ca = me_cube_001.color_attributes.new('Col', 'BYTE_COLOR', 'CORNER')
_ca.data.foreach_set('color', [1.0, 1.0, 1.0, 1.0, 1.0, 1.0, 1.0, 1.0, 1.0, 1.0, 1.0, 1.0, 1.0, 1.0, 1.0, 1.0, 1.0, 1.0, 1.0, 1.0, 1.0, 1.0, 1.0, 1.0, 1.0, 1.0, 1.0, 1.0, 1.0, 1.0, 1.0, 1.0, 1.0, 1.0, 1.0, 1.0, 1.0, 1.0, 1.0, 1.0, 1.0, 1.0, 1.0, 1.0, 1.0, 1.0, 1.0, 1.0, 1.0, 1.0, 1.0, 1.0, 1.0, 1.0, 1.0, 1.0, 1.0, 1.0, 1.0, 1.0, 1.0, 1.0, 1.0, 1.0, 1.0, 1.0, 1.0, 1.0, 1.0, 1.0, 1.0, 1.0, 1.0, 1.0, 1.0, 1.0, 1.0, 1.0, 1.0, 1.0, 1.0, 1.0, 1.0, 1.0, 1.0, 1.0, 1.0, 1.0, 1.0, 1.0, 1.0, 1.0, 1.0, 1.0, 1.0, 1.0, 1.0, 1.0, 1.0, 1.0, 1.0, 1.0, 1.0, 1.0, 1.0, 1.0, 1.0, 1.0, 1.0, 1.0, 1.0, 1.0, 1.0, 1.0, 1.0, 1.0, 1.0, 1.0, 1.0, 1.0, 1.0, 1.0, 1.0, 1.0, 1.0, 1.0, 1.0, 1.0, 1.0, 1.0, 1.0, 1.0, 1.0, 1.0, 1.0, 1.0, 1.0, 1.0, 1.0, 1.0, 1.0, 1.0, 1.0, 1.0, 1.0, 1.0, 1.0, 1.0, 1.0, 1.0, 1.0, 1.0, 1.0, 1.0, 1.0, 1.0, 1.0, 1.0, 1.0, 1.0, 1.0, 1.0, 1.0, 1.0, 1.0, 1.0, 1.0, 1.0, 1.0, 1.0, 1.0, 1.0, 1.0, 1.0, 1.0, 1.0, 1.0, 1.0, 1.0, 1.0, 1.0, 1.0, 1.0, 1.0, 1.0, 1.0, 1.0, 1.0, 1.0, 1.0, 1.0, 1.0, 1.0, 1.0, 1.0, 1.0, 1.0, 1.0, 1.0, 1.0, 1.0, 1.0, 1.0, 1.0, 1.0, 1.0, 1.0, 1.0, 1.0, 1.0, 1.0, 1.0, 1.0, 1.0, 1.0, 1.0, 1.0, 1.0, 1.0, 1.0, 1.0, 1.0, 1.0, 1.0, 1.0, 1.0, 1.0, 1.0, 1.0, 1.0, 1.0, 1.0, 1.0, 1.0, 1.0, 1.0, 1.0, 1.0, 1.0, 1.0, 1.0, 1.0, 1.0, 1.0, 1.0, 1.0, 1.0, 1.0, 1.0, 1.0, 1.0, 1.0, 1.0, 1.0, 1.0, 1.0, 1.0, 1.0, 1.0, 1.0, 1.0, 1.0, 1.0, 1.0, 1.0, 1.0, 1.0, 1.0, 1.0, 1.0, 1.0, 1.0, 1.0, 1.0, 1.0, 1.0, 1.0, 1.0, 1.0, 1.0, 1.0, 1.0, 1.0, 1.0, 1.0, 1.0, 1.0, 1.0, 1.0, 1.0, 1.0, 1.0, 1.0, 1.0, 1.0, 1.0, 1.0, 1.0, 1.0, 1.0, 1.0, 1.0, 1.0, 1.0, 1.0, 1.0, 1.0, 1.0, 1.0, 1.0, 1.0, 1.0, 1.0, 1.0, 1.0, 1.0, 1.0, 1.0, 1.0, 1.0, 1.0, 1.0, 1.0, 1.0, 1.0, 1.0, 1.0, 1.0, 1.0, 1.0, 1.0, 1.0, 1.0, 1.0, 1.0, 1.0, 1.0, 1.0, 1.0, 1.0, 1.0, 1.0, 1.0, 1.0, 1.0, 1.0, 1.0, 1.0, 1.0, 1.0, 1.0, 1.0, 1.0, 1.0, 1.0, 1.0, 1.0, 1.0, 1.0, 1.0, 1.0, 1.0, 1.0, 1.0, 1.0, 1.0, 1.0, 1.0, 1.0, 1.0, 1.0, 1.0, 1.0, 1.0, 1.0, 1.0, 1.0, 1.0, 1.0, 1.0, 1.0, 1.0, 1.0, 1.0, 1.0, 1.0, 1.0, 1.0, 1.0, 1.0, 1.0, 1.0, 1.0, 1.0, 1.0, 1.0, 1.0, 1.0, 1.0, 1.0, 1.0, 1.0, 1.0, 1.0, 1.0, 1.0, 1.0, 1.0, 1.0, 1.0, 1.0, 1.0, 1.0, 1.0, 1.0, 1.0, 1.0, 1.0, 1.0, 1.0, 1.0, 1.0, 1.0, 1.0, 1.0, 1.0, 1.0, 1.0, 1.0, 1.0, 1.0, 1.0, 1.0, 1.0, 1.0, 1.0, 1.0, 1.0, 1.0, 1.0, 1.0, 1.0, 1.0, 1.0, 1.0, 1.0, 1.0, 1.0, 1.0, 1.0, 1.0, 1.0, 1.0, 1.0, 1.0, 1.0, 1.0, 1.0, 1.0, 1.0, 1.0, 1.0, 1.0, 1.0, 1.0, 1.0, 1.0, 1.0, 1.0, 1.0, 1.0, 1.0, 1.0, 1.0, 1.0, 1.0, 1.0, 1.0, 1.0, 1.0, 1.0, 1.0, 1.0, 1.0, 1.0, 1.0, 1.0, 1.0, 1.0, 1.0, 1.0, 1.0, 1.0, 1.0, 1.0, 1.0, 1.0, 1.0, 1.0, 1.0, 1.0, 1.0, 1.0, 1.0, 1.0, 1.0, 1.0, 1.0, 1.0, 1.0, 1.0, 1.0, 1.0, 1.0, 1.0, 1.0, 1.0, 1.0, 1.0, 1.0, 1.0, 1.0, 1.0, 1.0, 1.0, 1.0, 1.0, 1.0, 1.0, 1.0, 1.0, 1.0, 1.0, 1.0, 1.0, 1.0, 1.0, 1.0, 1.0, 1.0, 1.0, 1.0, 1.0, 1.0, 1.0, 1.0, 1.0, 1.0, 1.0, 1.0, 1.0, 1.0, 1.0, 1.0, 1.0, 1.0, 1.0, 1.0, 1.0, 1.0, 1.0, 1.0, 1.0, 1.0, 1.0, 1.0, 1.0, 1.0, 1.0, 1.0, 1.0, 1.0, 1.0, 1.0, 1.0, 1.0, 1.0, 1.0, 1.0, 1.0, 1.0, 1.0, 1.0, 1.0, 1.0, 1.0, 1.0, 1.0, 1.0, 1.0, 1.0, 1.0, 1.0, 1.0, 1.0, 1.0, 1.0, 1.0, 1.0, 1.0, 1.0, 1.0, 1.0, 1.0, 1.0, 1.0, 1.0, 1.0, 1.0, 1.0, 1.0, 1.0, 1.0, 1.0, 1.0, 1.0, 1.0, 1.0, 1.0, 1.0, 1.0, 1.0, 1.0, 1.0, 1.0, 1.0, 1.0, 1.0, 1.0, 1.0, 1.0, 1.0, 1.0, 1.0, 1.0, 1.0, 1.0, 1.0, 1.0, 1.0, 1.0, 1.0, 1.0, 1.0, 1.0, 1.0, 1.0, 1.0, 1.0, 1.0, 1.0, 1.0, 1.0, 1.0, 1.0, 1.0, 1.0, 1.0, 1.0, 1.0, 1.0, 1.0, 1.0, 1.0, 1.0, 1.0, 1.0, 1.0, 1.0, 1.0, 1.0, 1.0, 1.0, 1.0, 1.0, 1.0, 1.0, 1.0, 1.0, 1.0, 1.0, 1.0, 1.0, 1.0, 1.0, 1.0, 1.0, 1.0, 1.0, 1.0, 1.0, 1.0, 1.0, 1.0, 1.0, 1.0, 1.0, 1.0, 1.0, 1.0, 1.0, 1.0, 1.0, 1.0, 1.0, 1.0, 1.0, 1.0, 1.0, 1.0, 1.0, 1.0, 1.0, 1.0, 1.0, 1.0, 1.0, 1.0, 1.0, 1.0, 1.0, 1.0, 1.0, 1.0, 1.0, 1.0, 1.0, 1.0, 1.0, 1.0, 1.0, 1.0, 1.0, 1.0, 1.0, 1.0, 1.0, 1.0, 1.0, 1.0, 1.0, 1.0, 1.0, 1.0, 1.0, 1.0, 1.0, 1.0, 1.0, 1.0, 1.0, 1.0, 1.0, 1.0, 1.0, 1.0, 1.0, 1.0, 1.0, 1.0, 1.0, 1.0, 1.0, 1.0, 1.0, 1.0, 1.0, 1.0, 1.0, 1.0, 1.0, 1.0, 1.0, 1.0, 1.0, 1.0, 1.0, 1.0, 1.0, 1.0, 1.0, 1.0, 1.0, 1.0, 1.0, 1.0, 1.0, 1.0, 1.0, 1.0, 1.0, 1.0, 1.0, 1.0, 1.0, 1.0, 1.0, 1.0, 1.0, 1.0, 1.0, 1.0, 1.0, 1.0, 1.0, 1.0, 1.0, 1.0, 1.0, 1.0, 1.0, 1.0, 1.0, 1.0, 1.0, 1.0, 1.0, 1.0, 1.0, 1.0, 1.0, 1.0, 1.0, 1.0, 1.0, 1.0, 1.0, 1.0, 1.0, 1.0, 1.0, 1.0, 1.0, 1.0, 1.0, 1.0, 1.0, 1.0, 1.0, 1.0, 1.0, 1.0, 1.0, 1.0, 1.0, 1.0, 1.0, 1.0, 1.0, 1.0, 1.0, 1.0, 1.0, 1.0, 1.0, 1.0, 1.0, 1.0, 1.0, 1.0, 1.0, 1.0, 1.0, 1.0, 1.0, 1.0, 1.0, 1.0, 1.0, 1.0, 1.0, 1.0, 1.0, 1.0, 1.0, 1.0, 1.0, 1.0, 1.0, 1.0, 1.0, 1.0, 1.0, 1.0, 1.0, 1.0, 1.0, 1.0, 1.0, 1.0, 1.0, 1.0, 1.0, 1.0, 1.0, 1.0, 1.0, 1.0, 1.0, 1.0, 1.0, 1.0, 1.0, 1.0, 1.0, 1.0, 1.0, 1.0, 1.0, 1.0, 1.0, 1.0, 1.0, 1.0, 1.0, 1.0, 1.0, 1.0, 1.0, 1.0, 1.0, 1.0, 1.0, 1.0, 1.0, 1.0, 1.0, 1.0, 1.0, 1.0, 1.0, 1.0, 1.0, 1.0, 1.0, 1.0, 1.0, 1.0, 1.0, 1.0, 1.0, 1.0, 1.0, 1.0, 1.0, 1.0, 1.0, 1.0, 1.0, 1.0, 1.0, 1.0, 1.0, 1.0, 1.0, 1.0, 1.0, 1.0, 1.0, 1.0, 1.0, 1.0, 1.0, 1.0, 1.0, 1.0, 1.0, 1.0, 1.0, 1.0, 1.0, 1.0, 1.0, 1.0, 1.0, 1.0, 1.0, 1.0, 1.0, 1.0, 1.0, 1.0, 1.0, 1.0, 1.0, 1.0, 1.0, 1.0, 1.0, 1.0, 1.0, 1.0, 1.0, 1.0, 1.0, 1.0, 1.0, 1.0, 1.0, 1.0, 1.0, 1.0, 1.0, 1.0, 1.0, 1.0, 1.0, 1.0, 1.0, 1.0, 1.0, 1.0, 1.0, 1.0, 1.0, 1.0, 1.0, 1.0, 1.0, 1.0, 1.0, 1.0, 1.0, 1.0, 1.0, 1.0, 1.0, 1.0, 1.0, 1.0, 1.0, 1.0, 1.0, 1.0, 1.0, 1.0, 1.0, 1.0, 1.0, 1.0, 1.0, 1.0, 1.0, 1.0, 1.0, 1.0, 1.0, 1.0, 1.0, 1.0, 1.0, 1.0, 1.0, 1.0, 1.0, 1.0, 1.0, 1.0, 1.0, 1.0, 1.0, 1.0, 1.0, 1.0, 1.0, 1.0, 1.0, 1.0, 1.0, 1.0, 1.0, 1.0, 1.0, 1.0, 1.0, 1.0, 1.0, 1.0, 1.0, 1.0, 1.0, 1.0, 1.0, 1.0, 1.0, 1.0, 1.0, 1.0, 1.0, 1.0, 1.0, 1.0, 1.0, 1.0, 1.0, 1.0, 1.0, 1.0, 1.0, 1.0, 1.0, 1.0, 1.0, 1.0, 1.0, 1.0, 1.0, 1.0, 1.0, 1.0, 1.0, 1.0, 1.0, 1.0, 1.0, 1.0, 1.0, 1.0, 1.0, 1.0, 1.0, 1.0, 1.0, 1.0, 1.0, 1.0, 1.0, 1.0, 1.0, 1.0, 1.0, 1.0, 1.0, 1.0, 1.0, 1.0, 1.0, 1.0, 1.0, 1.0, 1.0, 1.0, 1.0, 1.0, 1.0, 1.0, 1.0, 1.0, 1.0, 1.0, 1.0, 1.0, 1.0, 1.0, 1.0, 1.0, 1.0, 1.0, 1.0, 1.0, 1.0, 1.0, 1.0, 1.0, 1.0, 1.0, 1.0, 1.0, 1.0, 1.0, 1.0, 1.0, 1.0, 1.0, 1.0, 1.0, 1.0, 1.0, 1.0, 1.0, 1.0, 1.0, 1.0, 1.0, 1.0, 1.0, 1.0, 1.0, 1.0, 1.0, 1.0, 1.0, 1.0, 1.0, 1.0, 1.0, 1.0, 1.0, 1.0, 1.0, 1.0, 1.0, 1.0, 1.0, 1.0, 1.0, 1.0, 1.0, 1.0, 1.0, 1.0, 1.0, 1.0, 1.0, 1.0, 1.0, 1.0, 1.0, 1.0, 1.0, 1.0, 1.0, 1.0, 1.0, 1.0, 1.0, 1.0, 1.0, 1.0, 1.0, 1.0, 1.0, 1.0, 1.0, 1.0, 1.0, 1.0, 1.0, 1.0, 1.0, 1.0, 1.0, 1.0, 1.0, 1.0, 1.0, 1.0, 1.0, 1.0, 1.0, 1.0, 1.0, 1.0, 1.0, 1.0, 1.0, 1.0, 1.0, 1.0, 1.0, 1.0, 1.0, 1.0, 1.0, 1.0, 1.0, 1.0, 1.0, 1.0, 1.0, 1.0, 1.0, 1.0, 1.0, 1.0, 1.0, 1.0, 1.0, 1.0, 1.0, 1.0, 1.0, 1.0, 1.0, 1.0, 1.0, 1.0, 1.0, 1.0, 1.0, 1.0, 1.0, 1.0, 1.0, 1.0, 1.0, 1.0, 1.0, 1.0, 1.0, 1.0, 1.0, 1.0, 1.0, 1.0, 1.0, 1.0, 1.0, 1.0, 1.0, 1.0, 1.0, 1.0, 1.0, 1.0, 1.0, 1.0, 1.0, 1.0, 1.0, 1.0, 1.0, 1.0, 1.0, 1.0, 1.0, 1.0, 1.0, 1.0, 1.0, 1.0, 1.0, 1.0, 1.0, 1.0, 1.0, 1.0, 1.0, 1.0, 1.0, 1.0, 1.0, 1.0, 1.0, 1.0, 1.0, 1.0, 1.0, 1.0, 1.0, 1.0, 1.0, 1.0, 1.0, 1.0, 1.0, 1.0, 1.0, 1.0, 1.0, 1.0, 1.0, 1.0, 1.0, 1.0, 1.0, 1.0, 1.0, 1.0, 1.0, 1.0, 1.0, 1.0, 1.0, 1.0, 1.0, 1.0, 1.0, 1.0, 1.0, 1.0, 1.0, 1.0, 1.0, 1.0, 1.0, 1.0, 1.0, 1.0, 1.0, 1.0, 1.0, 1.0, 1.0, 1.0, 1.0, 1.0, 1.0, 1.0, 1.0, 1.0, 1.0, 1.0, 1.0, 1.0, 1.0, 1.0, 1.0, 1.0, 1.0, 1.0, 1.0, 1.0, 1.0, 1.0, 1.0, 1.0, 1.0, 1.0, 1.0, 1.0, 1.0, 1.0, 1.0, 1.0, 1.0, 1.0, 1.0, 1.0, 1.0, 1.0, 1.0, 1.0, 1.0, 1.0, 1.0, 1.0, 1.0, 1.0, 1.0, 1.0, 1.0, 1.0, 1.0, 1.0, 1.0, 1.0, 1.0, 1.0, 1.0, 1.0, 1.0, 1.0, 1.0, 1.0, 1.0, 1.0, 1.0, 1.0, 1.0, 1.0, 1.0, 1.0, 1.0, 1.0, 1.0, 1.0, 1.0, 1.0, 1.0, 1.0, 1.0, 1.0, 1.0, 1.0, 1.0, 1.0, 1.0, 1.0, 1.0, 1.0, 1.0, 1.0, 1.0, 1.0, 1.0, 1.0, 1.0, 1.0, 1.0, 1.0, 1.0, 1.0, 1.0, 1.0, 1.0, 1.0, 1.0, 1.0, 1.0, 1.0, 1.0, 1.0, 1.0, 1.0, 1.0, 1.0, 1.0, 1.0, 1.0, 1.0, 1.0, 1.0, 1.0, 1.0, 1.0, 1.0, 1.0, 1.0, 1.0, 1.0, 1.0, 1.0, 1.0, 1.0, 1.0, 1.0, 1.0, 1.0, 1.0, 1.0, 1.0, 1.0, 1.0, 1.0, 1.0, 1.0, 1.0, 1.0, 1.0, 1.0, 1.0, 1.0, 1.0, 1.0, 1.0, 1.0, 1.0, 1.0, 1.0, 1.0, 1.0, 1.0, 1.0, 1.0, 1.0, 1.0, 1.0, 1.0, 1.0, 1.0, 1.0, 1.0, 1.0, 1.0, 1.0, 1.0, 1.0, 1.0, 1.0, 1.0, 1.0, 1.0, 1.0, 1.0, 1.0, 1.0, 1.0, 1.0, 1.0, 1.0, 1.0, 1.0, 1.0, 1.0, 1.0, 1.0, 1.0, 1.0, 1.0, 1.0, 1.0, 1.0, 1.0, 1.0, 1.0, 1.0, 1.0, 1.0, 1.0, 1.0, 1.0, 1.0, 1.0, 1.0, 1.0, 1.0, 1.0, 1.0, 1.0, 1.0, 1.0, 1.0, 1.0, 1.0, 1.0, 1.0, 1.0, 1.0, 1.0, 1.0, 1.0, 1.0, 1.0, 1.0, 1.0, 1.0, 1.0, 1.0, 1.0, 1.0, 1.0, 1.0, 1.0, 1.0, 1.0, 1.0, 1.0, 1.0, 1.0, 1.0, 1.0, 1.0, 1.0, 1.0, 1.0, 1.0, 1.0, 1.0, 1.0, 1.0, 1.0, 1.0, 1.0, 1.0, 1.0, 1.0, 1.0, 1.0, 1.0, 1.0, 1.0, 1.0, 1.0, 1.0, 1.0, 1.0, 1.0, 1.0, 1.0, 1.0, 1.0, 1.0, 1.0, 1.0, 1.0, 1.0, 1.0, 1.0, 1.0, 1.0, 1.0, 1.0, 1.0, 1.0, 1.0, 1.0, 1.0, 1.0, 1.0, 1.0, 1.0, 1.0, 1.0, 1.0, 1.0, 1.0, 1.0, 1.0, 1.0, 1.0, 1.0, 1.0, 1.0, 1.0, 1.0, 1.0, 1.0, 1.0, 1.0, 1.0, 1.0, 1.0, 1.0, 1.0, 1.0, 1.0, 1.0, 1.0, 1.0, 1.0, 1.0, 1.0, 1.0, 1.0, 1.0, 1.0, 1.0, 1.0, 1.0, 1.0, 1.0, 1.0, 1.0, 1.0, 1.0, 1.0, 1.0, 1.0, 1.0, 1.0, 1.0, 1.0, 1.0, 1.0, 1.0, 1.0, 1.0, 1.0, 1.0, 1.0, 1.0, 1.0, 1.0, 1.0, 1.0, 1.0, 1.0, 1.0, 1.0, 1.0, 1.0, 1.0, 1.0, 1.0, 1.0, 1.0, 1.0, 1.0, 1.0, 1.0, 1.0, 1.0, 1.0, 1.0, 1.0, 1.0, 1.0, 1.0, 1.0, 1.0, 1.0, 1.0, 1.0, 1.0, 1.0, 1.0, 1.0, 1.0, 1.0, 1.0, 1.0, 1.0, 1.0, 1.0, 1.0, 1.0, 1.0, 1.0, 1.0, 1.0, 1.0, 1.0, 1.0, 1.0, 1.0, 1.0, 1.0, 1.0, 1.0, 1.0, 1.0, 1.0, 1.0, 1.0, 1.0, 1.0, 1.0, 1.0, 1.0, 1.0, 1.0, 1.0, 1.0, 1.0, 1.0, 1.0, 1.0, 1.0, 1.0, 1.0, 1.0, 1.0, 1.0, 1.0, 1.0, 1.0, 1.0, 1.0, 1.0, 1.0, 1.0, 1.0, 1.0, 1.0, 1.0, 1.0, 1.0, 1.0, 1.0, 1.0, 1.0, 1.0, 1.0, 1.0, 1.0, 1.0, 1.0, 1.0, 1.0, 1.0, 1.0, 1.0, 1.0, 1.0, 1.0, 1.0, 1.0, 1.0, 1.0, 1.0, 1.0, 1.0, 1.0, 1.0, 1.0, 1.0, 1.0, 1.0, 1.0, 1.0, 1.0, 1.0, 1.0, 1.0, 1.0, 1.0, 1.0, 1.0, 1.0, 1.0, 1.0, 1.0, 1.0, 1.0, 1.0, 1.0, 1.0, 1.0, 1.0, 1.0, 1.0, 1.0, 1.0, 1.0, 1.0, 1.0, 1.0, 1.0, 1.0, 1.0, 1.0, 1.0, 1.0, 1.0, 1.0, 1.0, 1.0, 1.0, 1.0, 1.0, 1.0, 1.0, 1.0, 1.0, 1.0, 1.0, 1.0, 1.0, 1.0, 1.0, 1.0, 1.0, 1.0, 1.0, 1.0, 1.0, 1.0, 1.0, 1.0, 1.0, 1.0, 1.0, 1.0, 1.0, 1.0, 1.0, 1.0, 1.0, 1.0, 1.0, 1.0, 1.0, 1.0, 1.0, 1.0, 1.0, 1.0, 1.0, 1.0, 1.0, 1.0, 1.0, 1.0, 1.0, 1.0, 1.0, 1.0, 1.0, 1.0, 1.0, 1.0, 1.0, 1.0, 1.0, 1.0, 1.0, 1.0, 1.0, 1.0, 1.0, 1.0, 1.0, 1.0, 1.0, 1.0, 1.0, 1.0, 1.0, 1.0, 1.0, 1.0, 1.0, 1.0, 1.0, 1.0, 1.0, 1.0, 1.0, 1.0, 1.0, 1.0, 1.0, 1.0, 1.0, 1.0, 1.0, 1.0, 1.0, 1.0, 1.0, 1.0, 1.0, 1.0, 1.0, 1.0, 1.0, 1.0, 1.0, 1.0, 1.0, 1.0, 1.0, 1.0, 1.0, 1.0, 1.0, 1.0, 1.0, 1.0, 1.0, 1.0, 1.0, 1.0, 1.0, 1.0, 1.0, 1.0, 1.0, 1.0, 1.0, 1.0, 1.0, 1.0, 1.0, 1.0, 1.0, 1.0, 1.0, 1.0, 1.0, 1.0, 1.0, 1.0, 1.0, 1.0, 1.0, 1.0, 1.0, 1.0, 1.0, 1.0, 1.0, 1.0, 1.0, 1.0, 1.0, 1.0, 1.0, 1.0, 1.0, 1.0, 1.0, 1.0, 1.0, 1.0, 1.0, 1.0, 1.0, 1.0, 1.0, 1.0, 1.0, 1.0, 1.0, 1.0, 1.0, 1.0, 1.0, 1.0, 1.0, 1.0, 1.0, 1.0, 1.0, 1.0, 1.0, 1.0, 1.0, 1.0, 1.0, 1.0, 1.0, 1.0, 1.0, 1.0, 1.0, 1.0, 1.0, 1.0, 1.0, 1.0, 1.0, 1.0, 1.0, 1.0, 1.0, 1.0, 1.0, 1.0, 1.0, 1.0, 1.0, 1.0, 1.0, 1.0, 1.0, 1.0, 1.0, 1.0, 1.0, 1.0, 1.0, 1.0, 1.0, 1.0, 1.0, 1.0, 1.0, 1.0, 1.0, 1.0, 1.0, 1.0, 1.0, 1.0, 1.0, 1.0, 1.0, 1.0, 1.0, 1.0, 1.0, 1.0, 1.0, 1.0, 1.0, 1.0, 1.0, 1.0, 1.0, 1.0, 1.0, 1.0, 1.0, 1.0, 1.0, 1.0, 1.0, 1.0, 1.0, 1.0, 1.0, 1.0, 1.0, 1.0, 1.0, 1.0, 1.0, 1.0, 1.0, 1.0, 1.0, 1.0, 1.0, 1.0, 1.0, 1.0, 1.0, 1.0, 1.0, 1.0, 1.0, 1.0, 1.0, 1.0, 1.0, 1.0, 1.0, 1.0, 1.0, 1.0, 1.0, 1.0, 1.0, 1.0, 1.0, 1.0, 1.0, 1.0, 1.0, 1.0, 1.0, 1.0, 1.0, 1.0, 1.0, 1.0, 1.0, 1.0, 1.0, 1.0, 1.0, 1.0, 1.0, 1.0, 1.0, 1.0, 1.0, 1.0, 1.0, 1.0, 1.0, 1.0, 1.0, 1.0, 1.0, 1.0, 1.0, 1.0, 1.0, 1.0, 1.0, 1.0, 1.0, 1.0, 1.0, 1.0, 1.0, 1.0, 1.0, 1.0, 1.0, 1.0, 1.0, 1.0, 1.0, 1.0, 1.0, 1.0, 1.0, 1.0, 1.0, 1.0, 1.0, 1.0, 1.0, 1.0, 1.0, 1.0, 1.0, 1.0, 1.0, 1.0, 1.0, 1.0, 1.0, 1.0, 1.0, 1.0, 1.0, 1.0, 1.0, 1.0, 1.0, 1.0, 1.0, 1.0, 1.0, 1.0, 1.0, 1.0, 1.0, 1.0, 1.0, 1.0, 1.0, 1.0, 1.0, 1.0, 1.0, 1.0, 1.0, 1.0, 1.0, 1.0, 1.0, 1.0, 1.0, 1.0, 1.0, 1.0, 1.0, 1.0, 1.0, 1.0, 1.0, 1.0, 1.0, 1.0, 1.0, 1.0, 1.0, 1.0, 1.0, 1.0, 1.0, 1.0, 1.0, 1.0, 1.0, 1.0, 1.0, 1.0, 1.0, 1.0, 1.0, 1.0, 1.0, 1.0, 1.0, 1.0, 1.0, 1.0, 1.0, 1.0, 1.0, 1.0, 1.0, 1.0, 1.0, 1.0, 1.0, 1.0, 1.0, 1.0, 1.0, 1.0, 1.0, 1.0, 1.0, 1.0, 1.0, 1.0, 1.0, 1.0, 1.0, 1.0, 1.0, 1.0, 1.0, 1.0, 1.0, 1.0, 1.0, 1.0, 1.0, 1.0, 1.0, 1.0, 1.0, 1.0, 1.0, 1.0, 1.0, 1.0, 1.0, 1.0, 1.0, 1.0, 1.0, 1.0, 1.0, 1.0, 1.0, 1.0, 1.0, 1.0, 1.0, 1.0, 1.0, 1.0, 1.0, 1.0, 1.0, 1.0, 1.0, 1.0, 1.0, 1.0, 1.0, 1.0, 1.0, 1.0, 1.0, 1.0, 1.0, 1.0, 1.0, 1.0, 1.0, 1.0, 1.0, 1.0, 1.0, 1.0, 1.0, 1.0, 1.0, 1.0, 1.0, 1.0, 1.0, 1.0, 1.0, 1.0, 1.0, 1.0, 1.0, 1.0, 1.0, 1.0, 1.0, 1.0, 1.0, 1.0, 1.0, 1.0, 1.0, 1.0, 1.0, 1.0, 1.0, 1.0, 1.0, 1.0, 1.0, 1.0, 1.0, 1.0, 1.0, 1.0, 1.0, 1.0, 1.0, 1.0, 1.0, 1.0, 1.0, 1.0, 1.0, 1.0, 1.0, 1.0, 1.0, 1.0, 1.0, 1.0, 1.0, 1.0, 1.0, 1.0, 1.0, 1.0, 1.0, 1.0, 1.0, 1.0, 1.0, 1.0, 1.0, 1.0, 1.0, 1.0, 1.0, 1.0, 1.0, 1.0, 1.0, 1.0, 1.0, 1.0, 1.0, 1.0, 1.0, 1.0, 1.0, 1.0, 1.0, 1.0, 1.0, 1.0, 1.0, 1.0, 1.0, 1.0, 1.0, 1.0, 1.0, 1.0, 1.0, 1.0, 1.0, 1.0, 1.0, 1.0, 1.0, 1.0, 1.0, 1.0, 1.0, 1.0, 1.0, 1.0, 1.0, 1.0, 1.0, 1.0, 1.0, 1.0, 1.0, 1.0, 1.0, 1.0, 1.0, 1.0, 1.0, 1.0, 1.0, 1.0, 1.0, 1.0, 1.0, 1.0, 1.0, 1.0, 1.0, 1.0, 1.0, 1.0, 1.0, 1.0, 1.0, 1.0, 1.0, 1.0, 1.0, 1.0, 1.0, 1.0, 1.0, 1.0, 1.0, 1.0, 1.0, 1.0, 1.0, 1.0, 1.0, 1.0, 1.0, 1.0, 1.0, 1.0, 1.0, 1.0, 1.0, 1.0, 1.0, 1.0, 1.0, 1.0, 1.0, 1.0, 1.0, 1.0, 1.0, 1.0, 1.0, 1.0, 1.0, 1.0, 1.0, 1.0, 1.0, 1.0, 1.0, 1.0, 1.0, 1.0, 1.0, 1.0, 1.0, 1.0, 1.0, 1.0, 1.0, 1.0, 1.0, 1.0, 1.0, 1.0, 1.0, 1.0, 1.0, 1.0, 1.0, 1.0, 1.0, 1.0, 1.0, 1.0, 1.0, 1.0, 1.0, 1.0, 1.0, 1.0, 1.0, 1.0, 1.0, 1.0, 1.0, 1.0, 1.0, 1.0, 1.0, 1.0, 1.0, 1.0, 1.0, 1.0, 1.0, 1.0, 1.0, 1.0, 1.0, 1.0, 1.0, 1.0, 1.0, 1.0, 1.0, 1.0, 1.0, 1.0, 1.0, 1.0, 1.0, 1.0, 1.0, 1.0, 1.0, 1.0, 1.0, 1.0, 1.0, 1.0, 1.0, 1.0, 1.0, 1.0, 1.0, 1.0, 1.0, 1.0, 1.0, 1.0, 1.0, 1.0, 1.0, 1.0, 1.0, 1.0, 1.0, 1.0, 1.0, 1.0, 1.0, 1.0, 1.0, 1.0, 1.0, 1.0, 1.0, 1.0, 1.0, 1.0, 1.0, 1.0, 1.0, 1.0, 1.0, 1.0, 1.0, 1.0, 1.0, 1.0, 1.0, 1.0, 1.0, 1.0, 1.0, 1.0, 1.0, 1.0, 1.0, 1.0, 1.0, 1.0, 1.0, 1.0, 1.0, 1.0, 1.0, 1.0, 1.0, 1.0, 1.0, 1.0, 1.0, 1.0, 1.0, 1.0, 1.0, 1.0, 1.0, 1.0, 1.0, 1.0, 1.0, 1.0, 1.0, 1.0, 1.0, 1.0, 1.0, 1.0, 1.0, 1.0, 1.0, 1.0, 1.0, 1.0, 1.0, 1.0, 1.0, 1.0, 1.0, 1.0, 1.0, 1.0, 1.0, 1.0, 1.0, 1.0, 1.0, 1.0, 1.0, 1.0, 1.0, 1.0, 1.0, 1.0, 1.0, 1.0, 1.0, 1.0, 1.0, 1.0, 1.0, 1.0, 1.0, 1.0, 1.0, 1.0, 1.0, 1.0, 1.0, 1.0, 1.0, 1.0, 1.0, 1.0, 1.0, 1.0, 1.0, 1.0, 1.0, 1.0, 1.0, 1.0, 1.0, 1.0, 1.0, 1.0, 1.0, 1.0, 1.0, 1.0, 1.0, 1.0, 1.0, 1.0, 1.0, 1.0, 1.0, 1.0, 1.0, 1.0, 1.0, 1.0, 1.0, 1.0, 1.0, 1.0, 1.0, 1.0, 1.0, 1.0, 1.0, 1.0, 1.0, 1.0, 1.0, 1.0, 1.0, 1.0, 1.0, 1.0, 1.0, 1.0, 1.0, 1.0, 1.0, 1.0, 1.0, 1.0, 1.0, 1.0, 1.0, 1.0, 1.0, 1.0, 1.0, 1.0, 1.0, 1.0, 1.0, 1.0, 1.0, 1.0, 1.0, 1.0, 1.0, 1.0, 1.0, 1.0, 1.0, 1.0, 1.0, 1.0, 1.0, 1.0, 1.0, 1.0, 1.0, 1.0, 1.0, 1.0, 1.0, 1.0, 1.0, 1.0, 1.0, 1.0, 1.0, 1.0, 1.0, 1.0, 1.0, 1.0, 1.0, 1.0, 1.0, 1.0, 1.0, 1.0, 1.0, 1.0, 1.0, 1.0, 1.0, 1.0, 1.0, 1.0, 1.0, 1.0, 1.0, 1.0, 1.0, 1.0, 1.0, 1.0, 1.0, 1.0, 1.0, 1.0, 1.0, 1.0, 1.0, 1.0, 1.0, 1.0, 1.0, 1.0, 1.0, 1.0, 1.0, 1.0, 1.0, 1.0, 1.0, 1.0, 1.0, 1.0, 1.0, 1.0, 1.0, 1.0, 1.0, 1.0, 1.0, 1.0, 1.0, 1.0, 1.0, 1.0, 1.0, 1.0, 1.0, 1.0, 1.0, 1.0, 1.0, 1.0, 1.0, 1.0, 1.0, 1.0, 1.0, 1.0, 1.0, 1.0, 1.0, 1.0, 1.0, 1.0, 1.0, 1.0, 1.0, 1.0, 1.0, 1.0, 1.0, 1.0, 1.0, 1.0, 1.0, 1.0, 1.0, 1.0, 1.0, 1.0, 1.0, 1.0, 1.0, 1.0, 1.0, 1.0, 1.0, 1.0, 1.0, 1.0, 1.0, 1.0, 1.0, 1.0, 1.0, 1.0, 1.0, 1.0, 1.0, 1.0, 1.0, 1.0, 1.0, 1.0, 1.0, 1.0, 1.0, 1.0, 1.0, 1.0, 1.0, 1.0, 1.0, 1.0, 1.0, 1.0, 1.0, 1.0, 1.0, 1.0, 1.0, 1.0, 1.0, 1.0, 1.0, 1.0, 1.0, 1.0, 1.0, 1.0, 1.0, 1.0, 1.0, 1.0, 1.0, 1.0, 1.0, 1.0, 1.0, 1.0, 1.0, 1.0, 1.0, 1.0, 1.0, 1.0, 1.0, 1.0, 1.0, 1.0, 1.0, 1.0, 1.0, 1.0, 1.0, 1.0, 1.0, 1.0, 1.0, 1.0, 1.0, 1.0, 1.0, 1.0, 1.0, 1.0, 1.0, 1.0, 1.0, 1.0, 1.0, 1.0, 1.0, 1.0, 1.0, 1.0, 1.0, 1.0, 1.0, 1.0, 1.0, 1.0, 1.0, 1.0, 1.0, 1.0, 1.0, 1.0, 1.0, 1.0, 1.0, 1.0, 1.0, 1.0, 1.0, 1.0, 1.0, 1.0, 1.0, 1.0, 1.0, 1.0, 1.0, 1.0, 1.0, 1.0, 1.0, 1.0, 1.0, 1.0, 1.0, 1.0, 1.0, 1.0, 1.0, 1.0, 1.0, 1.0, 1.0, 1.0, 1.0, 1.0, 1.0, 1.0, 1.0, 1.0, 1.0, 1.0, 1.0, 1.0, 1.0, 1.0, 1.0, 1.0, 1.0, 1.0, 1.0, 1.0, 1.0, 1.0, 1.0, 1.0, 1.0, 1.0, 1.0, 1.0, 1.0, 1.0, 1.0, 1.0, 1.0, 1.0, 1.0, 1.0, 1.0, 1.0, 1.0, 1.0, 1.0, 1.0, 1.0, 1.0, 1.0, 1.0, 1.0, 1.0, 1.0, 1.0, 1.0, 1.0, 1.0, 1.0, 1.0, 1.0, 1.0, 1.0, 1.0, 1.0, 1.0, 1.0, 1.0, 1.0, 1.0, 1.0, 1.0, 1.0, 1.0, 1.0, 1.0, 1.0, 1.0, 1.0, 1.0, 1.0, 1.0, 1.0, 1.0, 1.0, 1.0, 1.0, 1.0, 1.0, 1.0, 1.0, 1.0, 1.0, 1.0, 1.0, 1.0, 1.0, 1.0, 1.0, 1.0, 1.0, 1.0, 1.0, 1.0, 1.0, 1.0, 1.0, 1.0, 1.0, 1.0, 1.0, 1.0, 1.0, 1.0, 1.0, 1.0, 1.0, 1.0, 1.0, 1.0, 1.0, 1.0, 1.0, 1.0, 1.0, 1.0, 1.0, 1.0, 1.0, 1.0, 1.0, 1.0, 1.0, 1.0, 1.0, 1.0, 1.0, 1.0, 1.0, 1.0, 1.0, 1.0, 1.0, 1.0, 1.0, 1.0, 1.0, 1.0, 1.0, 1.0, 1.0, 1.0, 1.0, 1.0, 1.0, 1.0, 1.0, 1.0, 1.0, 1.0, 1.0, 1.0, 1.0, 1.0, 1.0, 1.0, 1.0, 1.0, 1.0, 1.0, 1.0, 1.0, 1.0, 1.0, 1.0, 1.0, 1.0, 1.0, 1.0, 1.0, 1.0, 1.0, 1.0, 1.0, 1.0, 1.0, 1.0, 1.0, 1.0, 1.0, 1.0, 1.0, 1.0, 1.0, 1.0, 1.0, 1.0, 1.0, 1.0, 1.0, 1.0, 1.0, 1.0, 1.0, 1.0, 1.0, 1.0, 1.0, 1.0, 1.0, 1.0, 1.0, 1.0, 1.0, 1.0, 1.0, 1.0, 1.0, 1.0, 1.0, 1.0, 1.0, 1.0, 1.0, 1.0, 1.0, 1.0, 1.0, 1.0, 1.0, 1.0, 1.0, 1.0, 1.0, 1.0, 1.0, 1.0, 1.0, 1.0, 1.0, 1.0, 1.0, 1.0, 1.0, 1.0, 1.0, 1.0, 1.0, 1.0, 1.0, 1.0, 1.0, 1.0, 1.0, 1.0, 1.0, 1.0, 1.0, 1.0, 1.0, 1.0, 1.0, 1.0, 1.0, 1.0, 1.0, 1.0, 1.0, 1.0, 1.0, 1.0, 1.0, 1.0, 1.0, 1.0, 1.0, 1.0, 1.0, 1.0, 1.0, 1.0, 1.0, 1.0, 1.0, 1.0, 1.0, 1.0, 1.0, 1.0, 1.0, 1.0, 1.0, 1.0, 1.0, 1.0, 1.0, 1.0, 1.0, 1.0, 1.0, 1.0, 1.0, 1.0, 1.0, 1.0, 1.0, 1.0, 1.0, 1.0, 1.0, 1.0, 1.0, 1.0, 1.0, 1.0, 1.0, 1.0, 1.0, 1.0, 1.0, 1.0, 1.0, 1.0, 1.0, 1.0, 1.0, 1.0, 1.0, 1.0, 1.0, 1.0, 1.0, 1.0, 1.0, 1.0, 1.0, 1.0, 1.0, 1.0, 1.0, 1.0, 1.0, 1.0, 1.0, 1.0, 1.0, 1.0, 1.0, 1.0, 1.0, 1.0, 1.0, 1.0, 1.0, 1.0, 1.0, 1.0, 1.0, 1.0, 1.0, 1.0, 1.0, 1.0, 1.0, 1.0, 1.0, 1.0, 1.0, 1.0, 1.0, 1.0, 1.0, 1.0, 1.0, 1.0, 1.0, 1.0, 1.0, 1.0, 1.0, 1.0, 1.0, 1.0, 1.0, 1.0, 1.0, 1.0, 1.0, 1.0, 1.0, 1.0, 1.0, 1.0, 1.0, 1.0, 1.0, 1.0, 1.0, 1.0, 1.0, 1.0, 1.0, 1.0, 1.0, 1.0, 1.0, 1.0, 1.0, 1.0, 1.0, 1.0, 1.0, 1.0, 1.0, 1.0, 1.0, 1.0, 1.0, 1.0, 1.0, 1.0, 1.0, 1.0, 1.0, 1.0, 1.0, 1.0, 1.0, 1.0, 1.0, 1.0, 1.0, 1.0, 1.0, 1.0, 1.0, 1.0, 1.0, 1.0, 1.0, 1.0, 1.0, 1.0, 1.0, 1.0, 1.0, 1.0, 1.0, 1.0, 1.0, 1.0, 1.0, 1.0, 1.0, 1.0, 1.0, 1.0, 1.0, 1.0, 1.0, 1.0, 1.0, 1.0, 1.0, 1.0, 1.0, 1.0, 1.0, 1.0, 1.0, 1.0, 1.0, 1.0, 1.0, 1.0, 1.0, 1.0, 1.0, 1.0, 1.0, 1.0, 1.0, 1.0, 1.0, 1.0, 1.0, 1.0, 1.0, 1.0, 1.0, 1.0, 1.0, 1.0, 1.0, 1.0, 1.0, 1.0, 1.0, 1.0, 1.0, 1.0, 1.0, 1.0, 1.0, 1.0, 1.0, 1.0, 1.0, 1.0, 1.0, 1.0, 1.0, 1.0, 1.0, 1.0, 1.0, 1.0, 1.0, 1.0, 1.0, 1.0, 1.0, 1.0, 1.0, 1.0, 1.0, 1.0, 1.0, 1.0, 1.0, 1.0, 1.0, 1.0, 1.0, 1.0, 1.0, 1.0, 1.0, 1.0, 1.0, 1.0, 1.0, 1.0, 1.0, 1.0, 1.0, 1.0, 1.0, 1.0, 1.0, 1.0, 1.0, 1.0, 1.0, 1.0, 1.0, 1.0, 1.0, 1.0, 1.0, 1.0, 1.0, 1.0, 1.0, 1.0, 1.0, 1.0, 1.0, 1.0, 1.0, 1.0, 1.0, 1.0, 1.0, 1.0, 1.0, 1.0, 1.0, 1.0, 1.0, 1.0, 1.0, 1.0, 1.0, 1.0, 1.0, 1.0, 1.0, 1.0, 1.0, 1.0, 1.0, 1.0, 1.0, 1.0, 1.0, 1.0, 1.0, 1.0, 1.0, 1.0, 1.0, 1.0, 1.0, 1.0, 1.0, 1.0, 1.0, 1.0, 1.0, 1.0, 1.0, 1.0, 1.0, 1.0, 1.0, 1.0, 1.0, 1.0, 1.0, 1.0, 1.0, 1.0, 1.0, 1.0, 1.0, 1.0, 1.0, 1.0, 1.0, 1.0, 1.0, 1.0, 1.0, 1.0, 1.0, 1.0, 1.0, 1.0, 1.0, 1.0, 1.0, 1.0, 1.0, 1.0, 1.0, 1.0, 1.0, 1.0, 1.0, 1.0, 1.0, 1.0, 1.0, 1.0, 1.0, 1.0, 1.0, 1.0, 1.0, 1.0, 1.0, 1.0, 1.0, 1.0, 1.0, 1.0, 1.0, 1.0, 1.0, 1.0, 1.0, 1.0, 1.0, 1.0, 1.0, 1.0, 1.0, 1.0, 1.0, 1.0, 1.0, 1.0, 1.0, 1.0, 1.0, 1.0, 1.0, 1.0, 1.0, 1.0, 1.0, 1.0, 1.0, 1.0, 1.0, 1.0])
me_cube_001.materials.append(mat_lowpolycolorstexture)
me_cube_001.use_remesh_preserve_volume = False
me_cube_001.use_remesh_preserve_attributes = False
me_cube_001.use_mirror_vertex_groups = False
me_cube_001.update()

# ---- objects
ob_islandbase = bpy.data.objects.new('IslandBase', me_cube_001)

# ---- transforms, parenting, visibility, modifiers, constraints
ob_islandbase.location = (0.0, 0.0, 0.0)
ob_islandbase.lineart.crease_threshold = 0.0
_vg = ob_islandbase.vertex_groups.new(name='Rocks')

# ---- collection membership
col_collection_1.objects.link(ob_islandbase)

# ---- scene / render settings (as saved in the file)
scene.frame_start = 1; scene.frame_end = 250; scene.frame_set(1)
scene.render.engine = 'BLENDER_EEVEE_NEXT'
scene.render.resolution_percentage = 50
scene.render.dither_intensity = 0.0
scene.cycles.use_denoising = False
scene.cycles.samples = 128
scene.cycles.sampling_pattern = 'TABULATED_SOBOL'
scene.cycles.use_adaptive_sampling = False
scene.cycles.use_light_tree = False
scene.cycles.blur_glossy = 0.0
scene.cycles.sample_clamp_indirect = 0.0
scene.view_settings.view_transform = 'Standard'
bpy.context.view_layer.update()

# ---- added for rendering (the .blend has no active camera and no usable light): camera, sun
cam_auto = bpy.data.cameras.new('AutoCamera')
cam_auto.lens = 50.0
cam_auto.sensor_width = 36.0
cam_auto.clip_end = 1000.0
ob_auto_camera = bpy.data.objects.new('AutoCamera', cam_auto)
scene.collection.objects.link(ob_auto_camera)
ob_auto_camera.location = (21.2924, -25.6241, 17.4157)
ob_auto_camera.rotation_euler = (1.09748, -7.21219e-08, 0.694738)
scene.camera = ob_auto_camera
light_auto_sun = bpy.data.lights.new('AutoSun', 'SUN')
light_auto_sun.energy = 3.0
light_auto_sun.angle = 0.0523599
ob_auto_sun = bpy.data.objects.new('AutoSun', light_auto_sun)
scene.collection.objects.link(ob_auto_sun)
ob_auto_sun.rotation_euler = (0.872665, 0.174533, 0.523599)
bpy.context.view_layer.update()
